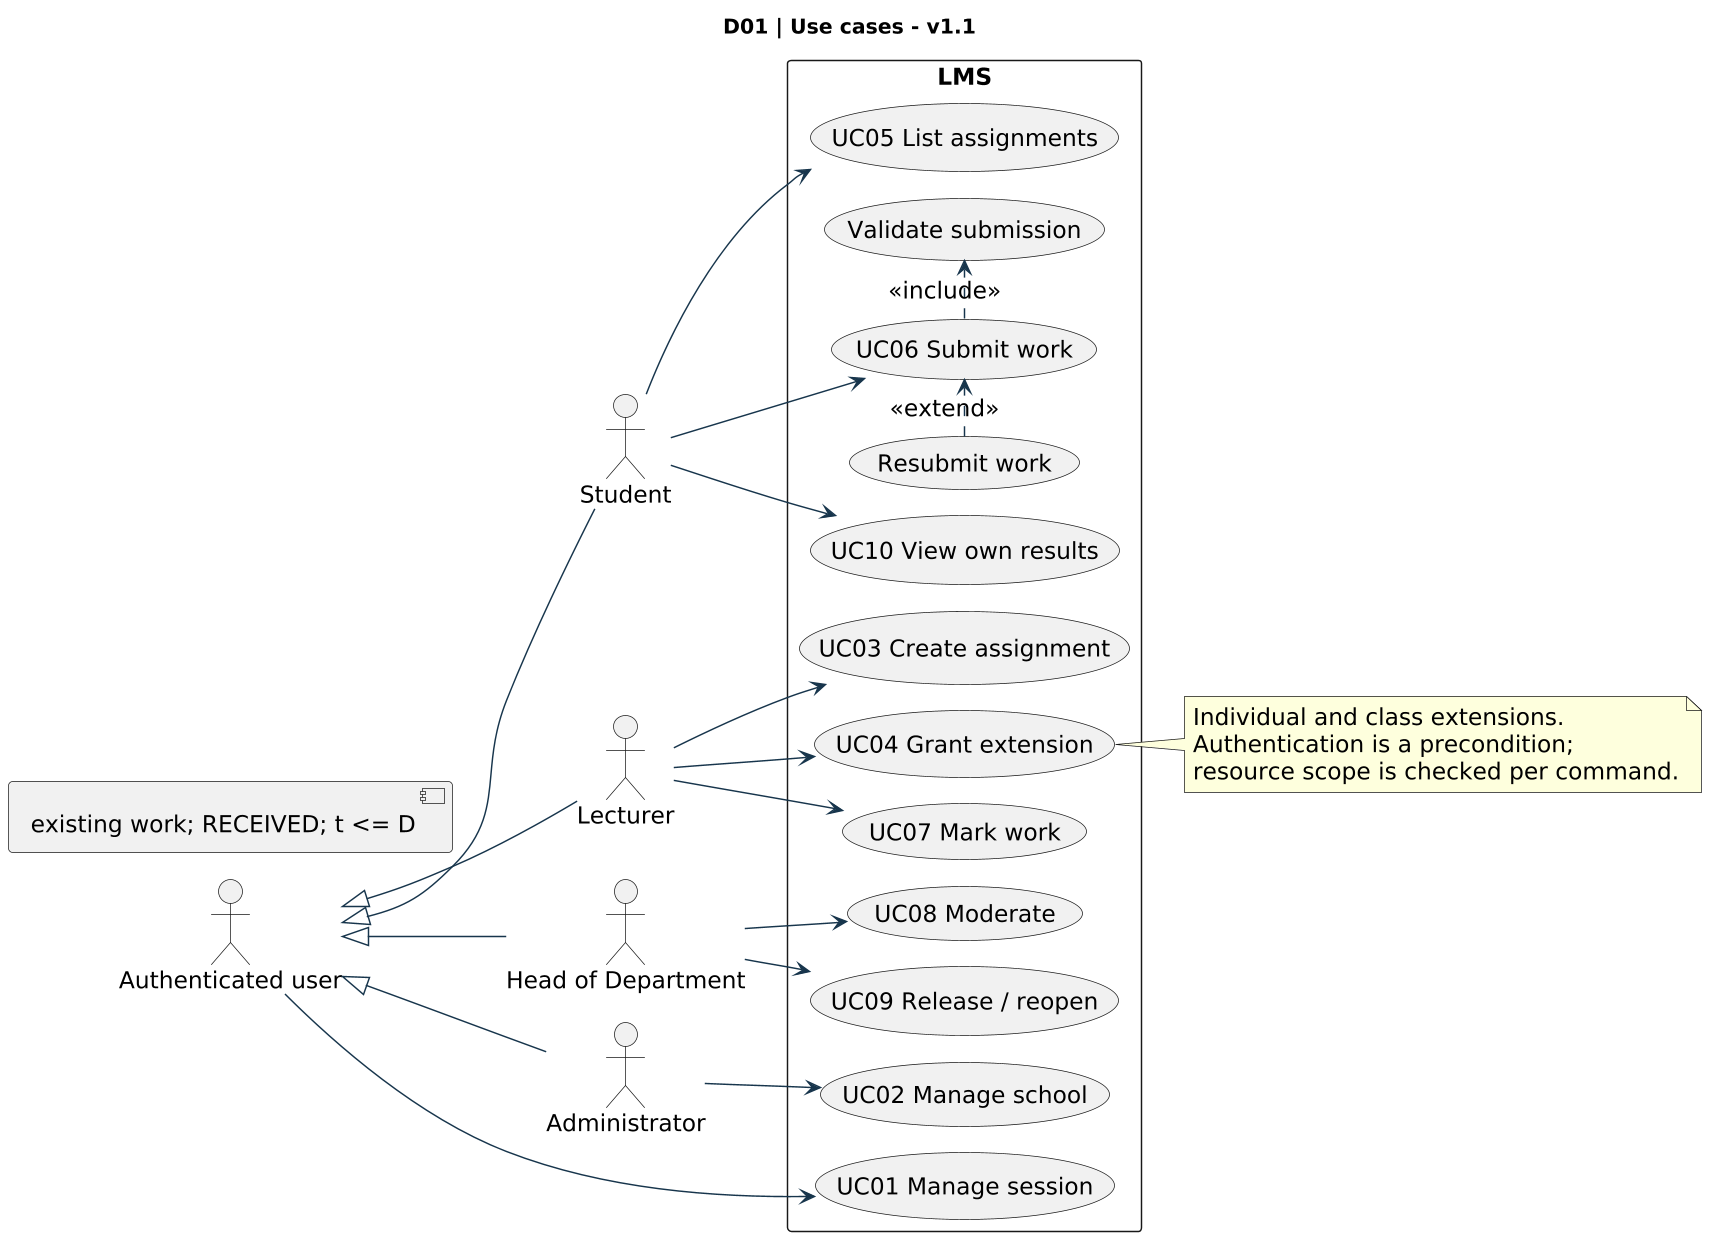

The diagram above was rendered by PlantUML. Its source (embedded in the PNG):
@startuml
!pragma layout smetana
skinparam backgroundColor white
skinparam shadowing false
skinparam defaultFontName DejaVu Sans
skinparam defaultFontSize 16
skinparam dpi 140
skinparam ArrowColor #17354c
skinparam classBackgroundColor #edf5f7
skinparam classBorderColor #087f8c
skinparam packageStyle rectangle
title D01 | Use cases - v1.1
left to right direction
actor "Authenticated user" as U
actor Student as S
actor Lecturer as L
actor "Head of Department" as H
actor Administrator as A
U <|-- S
U <|-- L
U <|-- H
U <|-- A
rectangle LMS {
usecase "UC01 Manage session" as Session
usecase "UC02 Manage school" as School
usecase "UC03 Create assignment" as Assignment
usecase "UC04 Grant extension" as Extension
usecase "UC05 List assignments" as List
usecase "UC06 Submit work" as Submit
usecase "Validate submission" as Validate
usecase "Resubmit work" as Resubmit
usecase "UC07 Mark work" as Mark
usecase "UC08 Moderate" as Moderate
usecase "UC09 Release / reopen" as Release
usecase "UC10 View own results" as Results
}
U --> Session
A --> School
L --> Assignment
L --> Extension
L --> Mark
H --> Moderate
H --> Release
S --> Submit
S --> List
S --> Results
Submit .> Validate : <<include>>
Resubmit .> Submit : <<extend>>
[existing work; RECEIVED; t <= D]
note right of Extension
Individual and class extensions.
Authentication is a precondition;
resource scope is checked per command.
end note
@enduml